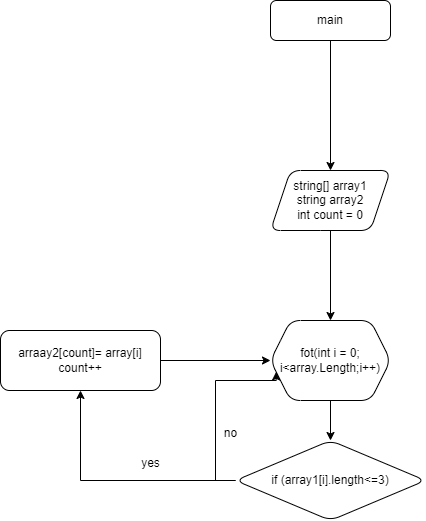

The diagram above was exported from draw.io. Its source (the exported page's mxGraphModel, read from the mxfile embedded in the PNG):
<mxGraphModel dx="1956" dy="523" grid="1" gridSize="10" guides="1" tooltips="1" connect="1" arrows="1" fold="1" page="1" pageScale="1" pageWidth="827" pageHeight="1169" math="0" shadow="0">
  <root>
    <mxCell id="WIyWlLk6GJQsqaUBKTNV-0" />
    <mxCell id="WIyWlLk6GJQsqaUBKTNV-1" parent="WIyWlLk6GJQsqaUBKTNV-0" />
    <mxCell id="xRtonENm7YixPHdE5AxC-2" value="" style="edgeStyle=orthogonalEdgeStyle;rounded=0;orthogonalLoop=1;jettySize=auto;html=1;" edge="1" parent="WIyWlLk6GJQsqaUBKTNV-1" source="WIyWlLk6GJQsqaUBKTNV-3" target="xRtonENm7YixPHdE5AxC-1">
      <mxGeometry relative="1" as="geometry" />
    </mxCell>
    <mxCell id="WIyWlLk6GJQsqaUBKTNV-3" value="main" style="rounded=1;whiteSpace=wrap;html=1;fontSize=12;glass=0;strokeWidth=1;shadow=0;" parent="WIyWlLk6GJQsqaUBKTNV-1" vertex="1">
      <mxGeometry x="160" y="80" width="120" height="40" as="geometry" />
    </mxCell>
    <mxCell id="xRtonENm7YixPHdE5AxC-4" value="" style="edgeStyle=orthogonalEdgeStyle;rounded=0;orthogonalLoop=1;jettySize=auto;html=1;" edge="1" parent="WIyWlLk6GJQsqaUBKTNV-1" source="xRtonENm7YixPHdE5AxC-1" target="xRtonENm7YixPHdE5AxC-3">
      <mxGeometry relative="1" as="geometry" />
    </mxCell>
    <mxCell id="xRtonENm7YixPHdE5AxC-1" value="string[] array1&lt;br&gt;string array2&lt;br&gt;int count = 0" style="shape=parallelogram;perimeter=parallelogramPerimeter;whiteSpace=wrap;html=1;fixedSize=1;rounded=1;glass=0;strokeWidth=1;shadow=0;" vertex="1" parent="WIyWlLk6GJQsqaUBKTNV-1">
      <mxGeometry x="160" y="250" width="120" height="60" as="geometry" />
    </mxCell>
    <mxCell id="xRtonENm7YixPHdE5AxC-6" value="" style="edgeStyle=orthogonalEdgeStyle;rounded=0;orthogonalLoop=1;jettySize=auto;html=1;" edge="1" parent="WIyWlLk6GJQsqaUBKTNV-1" source="xRtonENm7YixPHdE5AxC-3" target="xRtonENm7YixPHdE5AxC-5">
      <mxGeometry relative="1" as="geometry" />
    </mxCell>
    <mxCell id="xRtonENm7YixPHdE5AxC-3" value="fot(int i = 0;&lt;br&gt;i&amp;lt;array.Length;i++)" style="shape=hexagon;perimeter=hexagonPerimeter2;whiteSpace=wrap;html=1;fixedSize=1;rounded=1;glass=0;strokeWidth=1;shadow=0;" vertex="1" parent="WIyWlLk6GJQsqaUBKTNV-1">
      <mxGeometry x="160" y="400" width="120" height="80" as="geometry" />
    </mxCell>
    <mxCell id="xRtonENm7YixPHdE5AxC-8" value="" style="edgeStyle=orthogonalEdgeStyle;rounded=0;orthogonalLoop=1;jettySize=auto;html=1;" edge="1" parent="WIyWlLk6GJQsqaUBKTNV-1" source="xRtonENm7YixPHdE5AxC-5" target="xRtonENm7YixPHdE5AxC-7">
      <mxGeometry relative="1" as="geometry" />
    </mxCell>
    <mxCell id="xRtonENm7YixPHdE5AxC-5" value="if (array1[i].length&amp;lt;=3)" style="rhombus;whiteSpace=wrap;html=1;rounded=1;glass=0;strokeWidth=1;shadow=0;" vertex="1" parent="WIyWlLk6GJQsqaUBKTNV-1">
      <mxGeometry x="125" y="520" width="190" height="80" as="geometry" />
    </mxCell>
    <mxCell id="xRtonENm7YixPHdE5AxC-9" value="" style="edgeStyle=orthogonalEdgeStyle;rounded=0;orthogonalLoop=1;jettySize=auto;html=1;" edge="1" parent="WIyWlLk6GJQsqaUBKTNV-1" source="xRtonENm7YixPHdE5AxC-7" target="xRtonENm7YixPHdE5AxC-3">
      <mxGeometry relative="1" as="geometry" />
    </mxCell>
    <mxCell id="xRtonENm7YixPHdE5AxC-7" value="arraay2[count]= array[i]&lt;br&gt;count++" style="rounded=1;whiteSpace=wrap;html=1;glass=0;strokeWidth=1;shadow=0;" vertex="1" parent="WIyWlLk6GJQsqaUBKTNV-1">
      <mxGeometry x="-110" y="410" width="160" height="60" as="geometry" />
    </mxCell>
    <mxCell id="xRtonENm7YixPHdE5AxC-13" style="edgeStyle=orthogonalEdgeStyle;rounded=0;orthogonalLoop=1;jettySize=auto;html=1;exitX=0;exitY=0.5;exitDx=0;exitDy=0;entryX=0.047;entryY=0.642;entryDx=0;entryDy=0;entryPerimeter=0;" edge="1" parent="WIyWlLk6GJQsqaUBKTNV-1" source="xRtonENm7YixPHdE5AxC-5" target="xRtonENm7YixPHdE5AxC-3">
      <mxGeometry relative="1" as="geometry">
        <Array as="points">
          <mxPoint x="105" y="560" />
          <mxPoint x="105" y="460" />
          <mxPoint x="166" y="460" />
        </Array>
      </mxGeometry>
    </mxCell>
    <mxCell id="xRtonENm7YixPHdE5AxC-14" value="yes" style="text;html=1;align=center;verticalAlign=middle;resizable=0;points=[];autosize=1;strokeColor=none;fillColor=none;" vertex="1" parent="WIyWlLk6GJQsqaUBKTNV-1">
      <mxGeometry x="20" y="528" width="40" height="30" as="geometry" />
    </mxCell>
    <mxCell id="xRtonENm7YixPHdE5AxC-15" value="no" style="text;html=1;align=center;verticalAlign=middle;resizable=0;points=[];autosize=1;strokeColor=none;fillColor=none;" vertex="1" parent="WIyWlLk6GJQsqaUBKTNV-1">
      <mxGeometry x="100" y="498" width="40" height="30" as="geometry" />
    </mxCell>
  </root>
</mxGraphModel>